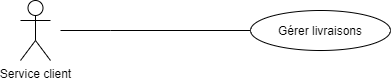

The diagram above was exported from draw.io. Its source (the exported page's mxGraphModel, read from the mxfile embedded in the PNG):
<mxGraphModel dx="1422" dy="723" grid="1" gridSize="10" guides="1" tooltips="1" connect="1" arrows="1" fold="1" page="1" pageScale="1" pageWidth="827" pageHeight="1169" math="0" shadow="0">
  <root>
    <mxCell id="0" />
    <mxCell id="1" parent="0" />
    <mxCell id="2" value="Service client" style="shape=umlActor;verticalLabelPosition=bottom;labelBackgroundColor=#ffffff;verticalAlign=top;html=1;fillColor=#FFFFFF;" vertex="1" parent="1">
      <mxGeometry x="70" y="600" width="30" height="60" as="geometry" />
    </mxCell>
    <mxCell id="3" style="edgeStyle=orthogonalEdgeStyle;rounded=0;orthogonalLoop=1;jettySize=auto;html=1;endArrow=none;endFill=0;" edge="1" source="4" parent="1">
      <mxGeometry relative="1" as="geometry">
        <mxPoint x="110" y="630" as="targetPoint" />
        <Array as="points">
          <mxPoint x="160" y="630" />
          <mxPoint x="160" y="630" />
        </Array>
      </mxGeometry>
    </mxCell>
    <mxCell id="4" value="Gérer livraisons" style="ellipse;whiteSpace=wrap;html=1;fillColor=#FFFFFF;" vertex="1" parent="1">
      <mxGeometry x="300" y="610" width="140" height="40" as="geometry" />
    </mxCell>
  </root>
</mxGraphModel>